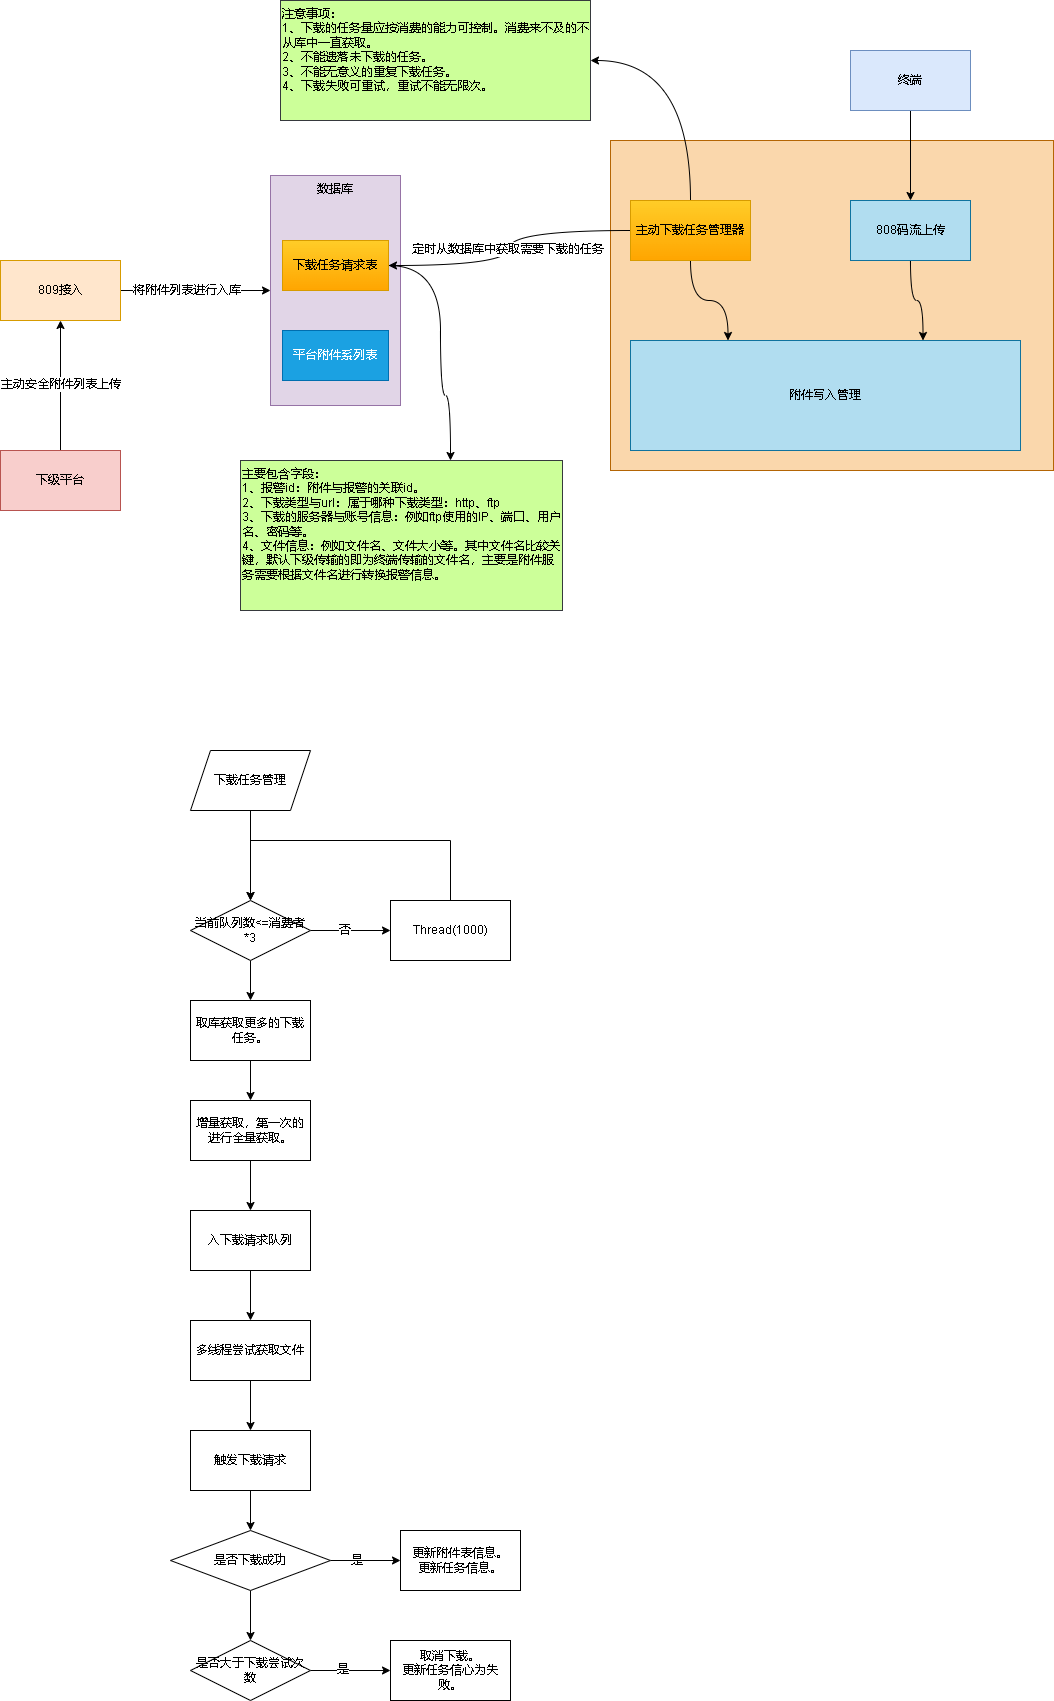

The diagram above was exported from draw.io. Its source (the exported page's mxGraphModel, read from the mxfile embedded in the PNG):
<mxGraphModel dx="656" dy="360" grid="1" gridSize="10" guides="1" tooltips="1" connect="1" arrows="1" fold="1" page="1" pageScale="1" pageWidth="827" pageHeight="1169" math="0" shadow="0">
  <root>
    <mxCell id="0" />
    <mxCell id="1" parent="0" />
    <mxCell id="BNFnTXTp0SYZVPAifNuv-8" value="" style="edgeStyle=orthogonalEdgeStyle;rounded=0;orthogonalLoop=1;jettySize=auto;html=1;" edge="1" parent="1" source="BNFnTXTp0SYZVPAifNuv-1" target="BNFnTXTp0SYZVPAifNuv-7">
      <mxGeometry relative="1" as="geometry" />
    </mxCell>
    <mxCell id="BNFnTXTp0SYZVPAifNuv-10" value="将附件列表进行入库" style="edgeLabel;html=1;align=center;verticalAlign=middle;resizable=0;points=[];" vertex="1" connectable="0" parent="BNFnTXTp0SYZVPAifNuv-8">
      <mxGeometry x="-0.2167" y="-1" relative="1" as="geometry">
        <mxPoint x="7" y="-1" as="offset" />
      </mxGeometry>
    </mxCell>
    <mxCell id="BNFnTXTp0SYZVPAifNuv-1" value="809接入" style="rounded=0;whiteSpace=wrap;html=1;fillColor=#ffe6cc;strokeColor=#d79b00;" vertex="1" parent="1">
      <mxGeometry x="130" y="290" width="120" height="60" as="geometry" />
    </mxCell>
    <mxCell id="BNFnTXTp0SYZVPAifNuv-3" style="edgeStyle=orthogonalEdgeStyle;rounded=0;orthogonalLoop=1;jettySize=auto;html=1;exitX=0.5;exitY=0;exitDx=0;exitDy=0;" edge="1" parent="1" source="BNFnTXTp0SYZVPAifNuv-2" target="BNFnTXTp0SYZVPAifNuv-1">
      <mxGeometry relative="1" as="geometry" />
    </mxCell>
    <mxCell id="BNFnTXTp0SYZVPAifNuv-4" value="主动安全附件列表上传" style="edgeLabel;html=1;align=center;verticalAlign=middle;resizable=0;points=[];" vertex="1" connectable="0" parent="BNFnTXTp0SYZVPAifNuv-3">
      <mxGeometry x="-0.1857" y="-1" relative="1" as="geometry">
        <mxPoint x="-1" y="-13" as="offset" />
      </mxGeometry>
    </mxCell>
    <mxCell id="BNFnTXTp0SYZVPAifNuv-2" value="下级平台" style="rounded=0;whiteSpace=wrap;html=1;fillColor=#f8cecc;strokeColor=#b85450;" vertex="1" parent="1">
      <mxGeometry x="130" y="480" width="120" height="60" as="geometry" />
    </mxCell>
    <mxCell id="BNFnTXTp0SYZVPAifNuv-7" value="数据库" style="rounded=0;whiteSpace=wrap;html=1;verticalAlign=top;fillColor=#e1d5e7;strokeColor=#9673a6;" vertex="1" parent="1">
      <mxGeometry x="400" y="205" width="130" height="230" as="geometry" />
    </mxCell>
    <mxCell id="BNFnTXTp0SYZVPAifNuv-29" style="edgeStyle=orthogonalEdgeStyle;rounded=0;orthogonalLoop=1;jettySize=auto;html=1;curved=1;" edge="1" parent="1" source="BNFnTXTp0SYZVPAifNuv-11" target="BNFnTXTp0SYZVPAifNuv-30">
      <mxGeometry relative="1" as="geometry">
        <mxPoint x="560" y="510" as="targetPoint" />
        <Array as="points">
          <mxPoint x="570" y="295" />
          <mxPoint x="570" y="425" />
          <mxPoint x="580" y="425" />
        </Array>
      </mxGeometry>
    </mxCell>
    <mxCell id="BNFnTXTp0SYZVPAifNuv-11" value="下载任务请求表" style="rounded=0;whiteSpace=wrap;html=1;fillColor=#ffcd28;strokeColor=#d79b00;gradientColor=#ffa500;" vertex="1" parent="1">
      <mxGeometry x="412" y="270" width="106" height="50" as="geometry" />
    </mxCell>
    <mxCell id="BNFnTXTp0SYZVPAifNuv-13" value="平台附件系列表" style="rounded=0;whiteSpace=wrap;html=1;fillColor=#1ba1e2;strokeColor=#006EAF;fontColor=#ffffff;" vertex="1" parent="1">
      <mxGeometry x="412" y="360" width="106" height="50" as="geometry" />
    </mxCell>
    <mxCell id="BNFnTXTp0SYZVPAifNuv-14" value="" style="rounded=0;whiteSpace=wrap;html=1;fillColor=#fad7ac;strokeColor=#b46504;" vertex="1" parent="1">
      <mxGeometry x="740" y="170" width="443" height="330" as="geometry" />
    </mxCell>
    <mxCell id="BNFnTXTp0SYZVPAifNuv-16" style="edgeStyle=orthogonalEdgeStyle;rounded=0;orthogonalLoop=1;jettySize=auto;html=1;entryX=1;entryY=0.5;entryDx=0;entryDy=0;curved=1;" edge="1" parent="1" source="BNFnTXTp0SYZVPAifNuv-15" target="BNFnTXTp0SYZVPAifNuv-11">
      <mxGeometry relative="1" as="geometry" />
    </mxCell>
    <mxCell id="BNFnTXTp0SYZVPAifNuv-17" value="定时从数据库中获取需要下载的任务" style="edgeLabel;html=1;align=center;verticalAlign=middle;resizable=0;points=[];" vertex="1" connectable="0" parent="BNFnTXTp0SYZVPAifNuv-16">
      <mxGeometry x="-0.2924" y="6" relative="1" as="geometry">
        <mxPoint x="-25" y="13" as="offset" />
      </mxGeometry>
    </mxCell>
    <mxCell id="BNFnTXTp0SYZVPAifNuv-21" style="edgeStyle=orthogonalEdgeStyle;rounded=0;orthogonalLoop=1;jettySize=auto;html=1;entryX=0.25;entryY=0;entryDx=0;entryDy=0;curved=1;" edge="1" parent="1" source="BNFnTXTp0SYZVPAifNuv-15" target="BNFnTXTp0SYZVPAifNuv-18">
      <mxGeometry relative="1" as="geometry" />
    </mxCell>
    <mxCell id="BNFnTXTp0SYZVPAifNuv-27" style="edgeStyle=orthogonalEdgeStyle;rounded=0;orthogonalLoop=1;jettySize=auto;html=1;exitX=0.5;exitY=0;exitDx=0;exitDy=0;entryX=1;entryY=0.5;entryDx=0;entryDy=0;curved=1;" edge="1" parent="1" source="BNFnTXTp0SYZVPAifNuv-15" target="BNFnTXTp0SYZVPAifNuv-26">
      <mxGeometry relative="1" as="geometry" />
    </mxCell>
    <mxCell id="BNFnTXTp0SYZVPAifNuv-15" value="主动下载任务管理器" style="rounded=0;whiteSpace=wrap;html=1;fillColor=#ffcd28;strokeColor=#d79b00;gradientColor=#ffa500;" vertex="1" parent="1">
      <mxGeometry x="760" y="230" width="120" height="60" as="geometry" />
    </mxCell>
    <mxCell id="BNFnTXTp0SYZVPAifNuv-18" value="附件写入管理" style="rounded=0;whiteSpace=wrap;html=1;fillColor=#b1ddf0;strokeColor=#10739e;" vertex="1" parent="1">
      <mxGeometry x="760" y="370" width="390" height="110" as="geometry" />
    </mxCell>
    <mxCell id="BNFnTXTp0SYZVPAifNuv-20" style="edgeStyle=orthogonalEdgeStyle;rounded=0;orthogonalLoop=1;jettySize=auto;html=1;entryX=0.75;entryY=0;entryDx=0;entryDy=0;curved=1;" edge="1" parent="1" source="BNFnTXTp0SYZVPAifNuv-19" target="BNFnTXTp0SYZVPAifNuv-18">
      <mxGeometry relative="1" as="geometry" />
    </mxCell>
    <mxCell id="BNFnTXTp0SYZVPAifNuv-19" value="808码流上传" style="rounded=0;whiteSpace=wrap;html=1;fillColor=#b1ddf0;strokeColor=#10739e;" vertex="1" parent="1">
      <mxGeometry x="980" y="230" width="120" height="60" as="geometry" />
    </mxCell>
    <mxCell id="BNFnTXTp0SYZVPAifNuv-24" style="edgeStyle=orthogonalEdgeStyle;rounded=0;orthogonalLoop=1;jettySize=auto;html=1;exitX=0.5;exitY=1;exitDx=0;exitDy=0;" edge="1" parent="1" source="BNFnTXTp0SYZVPAifNuv-23" target="BNFnTXTp0SYZVPAifNuv-19">
      <mxGeometry relative="1" as="geometry" />
    </mxCell>
    <mxCell id="BNFnTXTp0SYZVPAifNuv-23" value="终端" style="rounded=0;whiteSpace=wrap;html=1;fillColor=#dae8fc;strokeColor=#6c8ebf;" vertex="1" parent="1">
      <mxGeometry x="980" y="80" width="120" height="60" as="geometry" />
    </mxCell>
    <mxCell id="BNFnTXTp0SYZVPAifNuv-26" value="注意事项：&lt;br&gt;1、下载的任务量应按消费的能力可控制。消费来不及的不从库中一直获取。&lt;br&gt;2、不能遗落未下载的任务。&lt;br&gt;3、不能无意义的重复下载任务。&lt;br&gt;4、下载失败可重试，重试不能无限次。" style="rounded=0;whiteSpace=wrap;html=1;fillColor=#CCFF99;strokeColor=#36393d;verticalAlign=top;align=left;" vertex="1" parent="1">
      <mxGeometry x="410" y="30" width="310" height="120" as="geometry" />
    </mxCell>
    <mxCell id="BNFnTXTp0SYZVPAifNuv-30" value="主要包含字段：&lt;br&gt;1、报警id：附件与报警的关联id。&lt;br&gt;2、下载类型与url：属于哪种下载类型：http、ftp&lt;br&gt;3、下载的服务器与账号信息：例如ftp使用的IP、端口、用户名、密码等。&lt;br&gt;4、文件信息：例如文件名、文件大小等。其中文件名比较关键，默认下级传输的即为终端传输的文件名，主要是附件服务需要根据文件名进行转换报警信息。" style="rounded=0;whiteSpace=wrap;html=1;fillColor=#CCFF99;strokeColor=#36393d;verticalAlign=top;align=left;" vertex="1" parent="1">
      <mxGeometry x="370" y="490" width="322" height="150" as="geometry" />
    </mxCell>
    <mxCell id="BNFnTXTp0SYZVPAifNuv-35" value="" style="edgeStyle=orthogonalEdgeStyle;rounded=0;orthogonalLoop=1;jettySize=auto;html=1;" edge="1" parent="1" source="BNFnTXTp0SYZVPAifNuv-33" target="BNFnTXTp0SYZVPAifNuv-34">
      <mxGeometry relative="1" as="geometry" />
    </mxCell>
    <mxCell id="BNFnTXTp0SYZVPAifNuv-33" value="下载任务管理" style="shape=parallelogram;perimeter=parallelogramPerimeter;whiteSpace=wrap;html=1;fixedSize=1;" vertex="1" parent="1">
      <mxGeometry x="320" y="780" width="120" height="60" as="geometry" />
    </mxCell>
    <mxCell id="BNFnTXTp0SYZVPAifNuv-40" value="" style="edgeStyle=orthogonalEdgeStyle;rounded=0;orthogonalLoop=1;jettySize=auto;html=1;" edge="1" parent="1" source="BNFnTXTp0SYZVPAifNuv-34" target="BNFnTXTp0SYZVPAifNuv-39">
      <mxGeometry relative="1" as="geometry" />
    </mxCell>
    <mxCell id="BNFnTXTp0SYZVPAifNuv-44" value="否" style="edgeLabel;html=1;align=center;verticalAlign=middle;resizable=0;points=[];" vertex="1" connectable="0" parent="BNFnTXTp0SYZVPAifNuv-40">
      <mxGeometry x="-0.15" relative="1" as="geometry">
        <mxPoint as="offset" />
      </mxGeometry>
    </mxCell>
    <mxCell id="BNFnTXTp0SYZVPAifNuv-43" value="" style="edgeStyle=orthogonalEdgeStyle;rounded=0;orthogonalLoop=1;jettySize=auto;html=1;" edge="1" parent="1" source="BNFnTXTp0SYZVPAifNuv-34" target="BNFnTXTp0SYZVPAifNuv-42">
      <mxGeometry relative="1" as="geometry" />
    </mxCell>
    <mxCell id="BNFnTXTp0SYZVPAifNuv-34" value="当前队列数&amp;lt;=消费者*3" style="whiteSpace=wrap;html=1;shape=rhombus;perimeter=rhombusPerimeter;" vertex="1" parent="1">
      <mxGeometry x="320" y="930" width="120" height="60" as="geometry" />
    </mxCell>
    <mxCell id="BNFnTXTp0SYZVPAifNuv-41" style="edgeStyle=orthogonalEdgeStyle;rounded=0;orthogonalLoop=1;jettySize=auto;html=1;entryX=0.5;entryY=0;entryDx=0;entryDy=0;" edge="1" parent="1" source="BNFnTXTp0SYZVPAifNuv-39" target="BNFnTXTp0SYZVPAifNuv-34">
      <mxGeometry relative="1" as="geometry">
        <Array as="points">
          <mxPoint x="580" y="870" />
          <mxPoint x="380" y="870" />
        </Array>
      </mxGeometry>
    </mxCell>
    <mxCell id="BNFnTXTp0SYZVPAifNuv-39" value="Thread(1000)" style="whiteSpace=wrap;html=1;" vertex="1" parent="1">
      <mxGeometry x="520" y="930" width="120" height="60" as="geometry" />
    </mxCell>
    <mxCell id="BNFnTXTp0SYZVPAifNuv-46" value="" style="edgeStyle=orthogonalEdgeStyle;rounded=0;orthogonalLoop=1;jettySize=auto;html=1;" edge="1" parent="1" source="BNFnTXTp0SYZVPAifNuv-42" target="BNFnTXTp0SYZVPAifNuv-45">
      <mxGeometry relative="1" as="geometry" />
    </mxCell>
    <mxCell id="BNFnTXTp0SYZVPAifNuv-42" value="取库获取更多的下载任务。" style="whiteSpace=wrap;html=1;" vertex="1" parent="1">
      <mxGeometry x="320" y="1030" width="120" height="60" as="geometry" />
    </mxCell>
    <mxCell id="BNFnTXTp0SYZVPAifNuv-48" value="" style="edgeStyle=orthogonalEdgeStyle;rounded=0;orthogonalLoop=1;jettySize=auto;html=1;" edge="1" parent="1" source="BNFnTXTp0SYZVPAifNuv-45" target="BNFnTXTp0SYZVPAifNuv-47">
      <mxGeometry relative="1" as="geometry" />
    </mxCell>
    <mxCell id="BNFnTXTp0SYZVPAifNuv-45" value="增量获取，第一次的进行全量获取。" style="whiteSpace=wrap;html=1;" vertex="1" parent="1">
      <mxGeometry x="320" y="1130" width="120" height="60" as="geometry" />
    </mxCell>
    <mxCell id="BNFnTXTp0SYZVPAifNuv-50" value="" style="edgeStyle=orthogonalEdgeStyle;rounded=0;orthogonalLoop=1;jettySize=auto;html=1;" edge="1" parent="1" source="BNFnTXTp0SYZVPAifNuv-47" target="BNFnTXTp0SYZVPAifNuv-49">
      <mxGeometry relative="1" as="geometry" />
    </mxCell>
    <mxCell id="BNFnTXTp0SYZVPAifNuv-47" value="入下载请求队列" style="whiteSpace=wrap;html=1;" vertex="1" parent="1">
      <mxGeometry x="320" y="1240" width="120" height="60" as="geometry" />
    </mxCell>
    <mxCell id="BNFnTXTp0SYZVPAifNuv-52" value="" style="edgeStyle=orthogonalEdgeStyle;rounded=0;orthogonalLoop=1;jettySize=auto;html=1;" edge="1" parent="1" source="BNFnTXTp0SYZVPAifNuv-49" target="BNFnTXTp0SYZVPAifNuv-51">
      <mxGeometry relative="1" as="geometry" />
    </mxCell>
    <mxCell id="BNFnTXTp0SYZVPAifNuv-49" value="多线程尝试获取文件" style="whiteSpace=wrap;html=1;" vertex="1" parent="1">
      <mxGeometry x="320" y="1350" width="120" height="60" as="geometry" />
    </mxCell>
    <mxCell id="BNFnTXTp0SYZVPAifNuv-54" value="" style="edgeStyle=orthogonalEdgeStyle;rounded=0;orthogonalLoop=1;jettySize=auto;html=1;" edge="1" parent="1" source="BNFnTXTp0SYZVPAifNuv-51" target="BNFnTXTp0SYZVPAifNuv-53">
      <mxGeometry relative="1" as="geometry" />
    </mxCell>
    <mxCell id="BNFnTXTp0SYZVPAifNuv-51" value="触发下载请求" style="whiteSpace=wrap;html=1;" vertex="1" parent="1">
      <mxGeometry x="320" y="1460" width="120" height="60" as="geometry" />
    </mxCell>
    <mxCell id="BNFnTXTp0SYZVPAifNuv-56" value="" style="edgeStyle=orthogonalEdgeStyle;rounded=0;orthogonalLoop=1;jettySize=auto;html=1;" edge="1" parent="1" source="BNFnTXTp0SYZVPAifNuv-53" target="BNFnTXTp0SYZVPAifNuv-55">
      <mxGeometry relative="1" as="geometry" />
    </mxCell>
    <mxCell id="BNFnTXTp0SYZVPAifNuv-58" value="" style="edgeStyle=orthogonalEdgeStyle;rounded=0;orthogonalLoop=1;jettySize=auto;html=1;" edge="1" parent="1" source="BNFnTXTp0SYZVPAifNuv-53" target="BNFnTXTp0SYZVPAifNuv-57">
      <mxGeometry relative="1" as="geometry" />
    </mxCell>
    <mxCell id="BNFnTXTp0SYZVPAifNuv-59" value="是" style="edgeLabel;html=1;align=center;verticalAlign=middle;resizable=0;points=[];" vertex="1" connectable="0" parent="BNFnTXTp0SYZVPAifNuv-58">
      <mxGeometry x="-0.256" relative="1" as="geometry">
        <mxPoint as="offset" />
      </mxGeometry>
    </mxCell>
    <mxCell id="BNFnTXTp0SYZVPAifNuv-53" value="是否下载成功" style="rhombus;whiteSpace=wrap;html=1;" vertex="1" parent="1">
      <mxGeometry x="300" y="1560" width="160" height="60" as="geometry" />
    </mxCell>
    <mxCell id="BNFnTXTp0SYZVPAifNuv-61" value="" style="edgeStyle=orthogonalEdgeStyle;rounded=0;orthogonalLoop=1;jettySize=auto;html=1;" edge="1" parent="1" source="BNFnTXTp0SYZVPAifNuv-55" target="BNFnTXTp0SYZVPAifNuv-60">
      <mxGeometry relative="1" as="geometry" />
    </mxCell>
    <mxCell id="BNFnTXTp0SYZVPAifNuv-62" value="是" style="edgeLabel;html=1;align=center;verticalAlign=middle;resizable=0;points=[];" vertex="1" connectable="0" parent="BNFnTXTp0SYZVPAifNuv-61">
      <mxGeometry x="-0.1992" y="1" relative="1" as="geometry">
        <mxPoint as="offset" />
      </mxGeometry>
    </mxCell>
    <mxCell id="BNFnTXTp0SYZVPAifNuv-55" value="是否大于下载尝试次数" style="whiteSpace=wrap;html=1;shape=rhombus;perimeter=rhombusPerimeter;" vertex="1" parent="1">
      <mxGeometry x="320" y="1670" width="120" height="60" as="geometry" />
    </mxCell>
    <mxCell id="BNFnTXTp0SYZVPAifNuv-57" value="更新附件表信息。&lt;br&gt;更新任务信息。" style="whiteSpace=wrap;html=1;" vertex="1" parent="1">
      <mxGeometry x="530" y="1560" width="120" height="60" as="geometry" />
    </mxCell>
    <mxCell id="BNFnTXTp0SYZVPAifNuv-60" value="取消下载。&lt;br&gt;更新任务信心为失败。" style="whiteSpace=wrap;html=1;" vertex="1" parent="1">
      <mxGeometry x="520" y="1670" width="120" height="60" as="geometry" />
    </mxCell>
  </root>
</mxGraphModel>